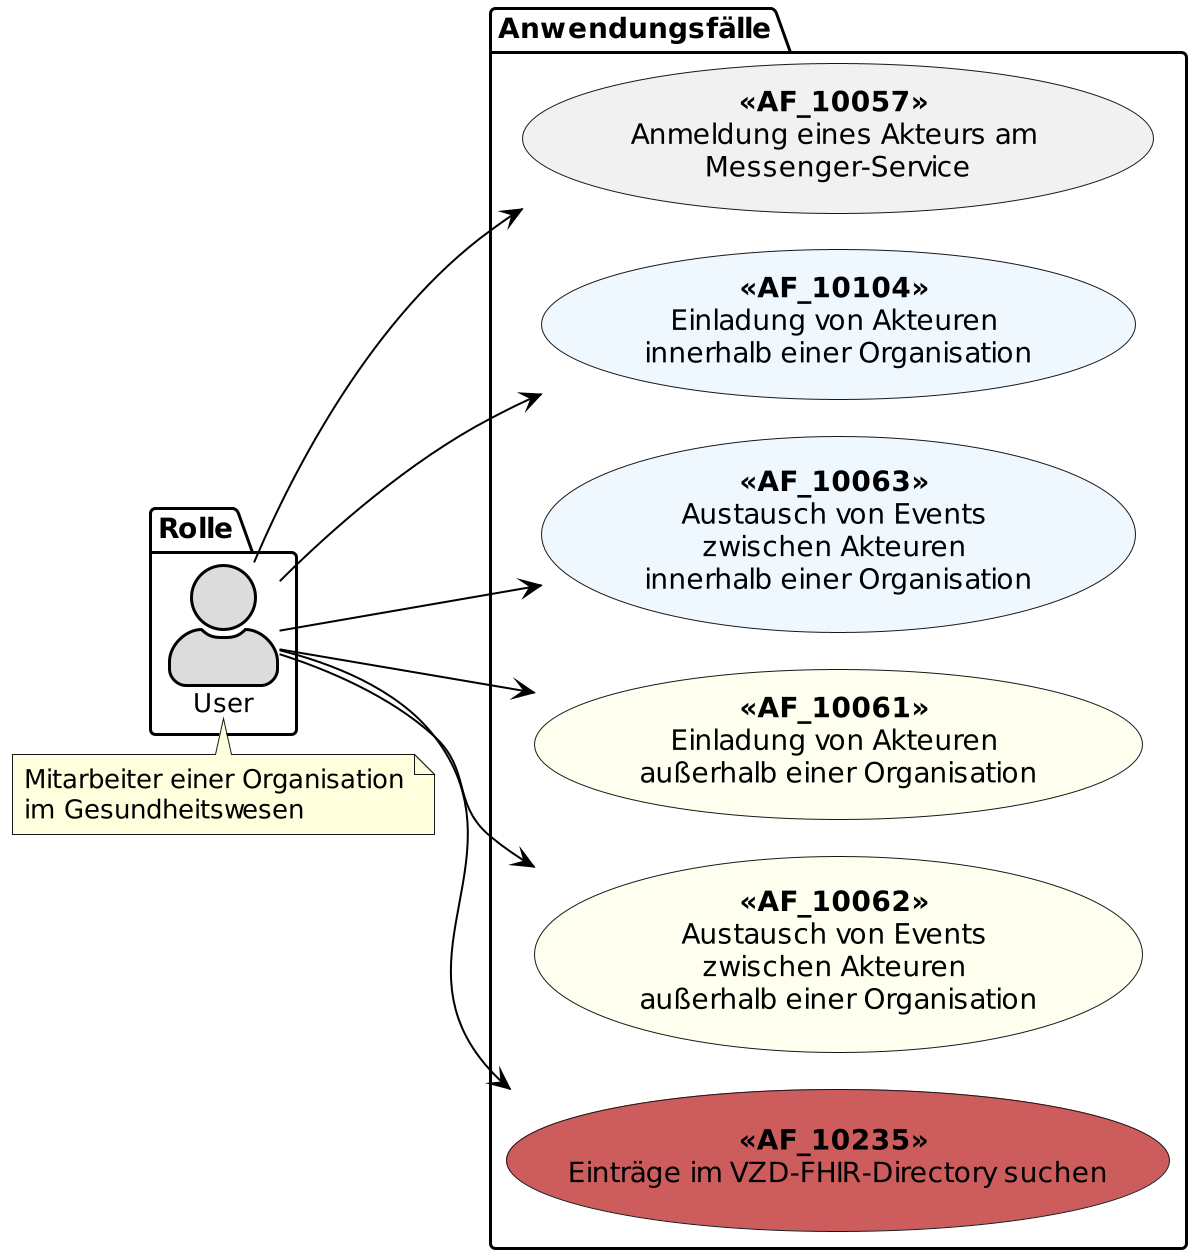

The diagram above was rendered by PlantUML. Its source (embedded in the PNG):
@startuml
!pragma layout smetana
skinparam actorStyle awesome
left to right direction
scale 6/3

skinparam sequence {
ArrowColor black
ArrowFontSize 17
ActorBorderColor black
LifeLineBorderColor black
LifeLineBackgroundColor Gainsboro

ParticipantBorderColor Motivation
ParticipantBackgroundColor Motivation
ParticipantFontName Impact
ParticipantFontSize 20
ParticipantFontColor black
ParticipantBorderColor Black
ParticipantBackgroundColor MOTIVATION

ActorBackgroundColor Gainsboro
ActorFontColor black
ActorFontSize 13
ActorFontName Aapex
}

package Rolle {
actor "User" as u
}

package Anwendungsfälle {
usecase "**<<AF_10057>>** \nAnmeldung eines Akteurs am \nMessenger-Service" as UC1
usecase "**<<AF_10104>>** \nEinladung von Akteuren \ninnerhalb einer Organisation" as UC2 #AliceBlue
usecase "**<<AF_10063>>** \nAustausch von Events \nzwischen Akteuren \ninnerhalb einer Organisation" as UC3 #AliceBlue
usecase "**<<AF_10061>>** \nEinladung von Akteuren \naußerhalb einer Organisation" as UC4 #Ivory
usecase "**<<AF_10062>>** \nAustausch von Events \nzwischen Akteuren \naußerhalb einer Organisation" as UC5 #Ivory
usecase "**<<AF_10235>>** \nEinträge im VZD-FHIR-Directory suchen" as UC6 #IndianRed
}

u --> UC1
u --> UC2
u --> UC3
u --> UC4
u --> UC5
u --> UC6

note top of (u)
Mitarbeiter einer Organisation
im Gesundheitswesen
end note

@enduml